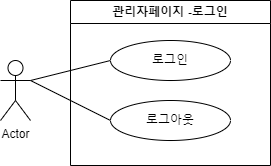

The diagram above was exported from draw.io. Its source (the exported page's mxGraphModel, read from the mxfile embedded in the PNG):
<mxGraphModel dx="1221" dy="745" grid="1" gridSize="10" guides="1" tooltips="1" connect="1" arrows="1" fold="1" page="1" pageScale="1" pageWidth="827" pageHeight="1169" math="0" shadow="0">
  <root>
    <mxCell id="0" />
    <mxCell id="1" parent="0" />
    <mxCell id="JTbyueHejk4fHbRmw9Mb-16" value="Actor" style="shape=umlActor;verticalLabelPosition=bottom;verticalAlign=top;html=1;outlineConnect=0;" parent="1" vertex="1">
      <mxGeometry x="50" y="400" width="30" height="60" as="geometry" />
    </mxCell>
    <mxCell id="JTbyueHejk4fHbRmw9Mb-25" value="" style="endArrow=none;html=1;rounded=0;entryX=0;entryY=0.5;entryDx=0;entryDy=0;" parent="1" target="JTbyueHejk4fHbRmw9Mb-18" edge="1">
      <mxGeometry width="50" height="50" relative="1" as="geometry">
        <mxPoint x="80" y="420" as="sourcePoint" />
        <mxPoint x="130" y="340" as="targetPoint" />
      </mxGeometry>
    </mxCell>
    <mxCell id="JTbyueHejk4fHbRmw9Mb-26" value="" style="endArrow=none;html=1;rounded=0;entryX=0;entryY=0.5;entryDx=0;entryDy=0;exitX=1;exitY=0.3333333333333333;exitDx=0;exitDy=0;exitPerimeter=0;" parent="1" source="JTbyueHejk4fHbRmw9Mb-16" target="JTbyueHejk4fHbRmw9Mb-19" edge="1">
      <mxGeometry width="50" height="50" relative="1" as="geometry">
        <mxPoint x="80" y="400" as="sourcePoint" />
        <mxPoint x="220" y="240" as="targetPoint" />
      </mxGeometry>
    </mxCell>
    <mxCell id="JTbyueHejk4fHbRmw9Mb-31" value="&lt;font style=&quot;vertical-align: inherit;&quot;&gt;&lt;font style=&quot;vertical-align: inherit;&quot;&gt;&lt;font style=&quot;vertical-align: inherit;&quot;&gt;&lt;font style=&quot;vertical-align: inherit;&quot;&gt;관리자페이지 -로그인&lt;/font&gt;&lt;/font&gt;&lt;/font&gt;&lt;/font&gt;" style="swimlane;whiteSpace=wrap;html=1;" parent="1" vertex="1">
      <mxGeometry x="120" y="340" width="200" height="165" as="geometry" />
    </mxCell>
    <mxCell id="JTbyueHejk4fHbRmw9Mb-18" value="&lt;font style=&quot;vertical-align: inherit;&quot;&gt;&lt;font style=&quot;vertical-align: inherit;&quot;&gt;로그인&lt;br&gt;&lt;/font&gt;&lt;/font&gt;" style="ellipse;whiteSpace=wrap;html=1;" parent="JTbyueHejk4fHbRmw9Mb-31" vertex="1">
      <mxGeometry x="40" y="40" width="120" height="40" as="geometry" />
    </mxCell>
    <mxCell id="JTbyueHejk4fHbRmw9Mb-19" value="로그아웃" style="ellipse;whiteSpace=wrap;html=1;" parent="JTbyueHejk4fHbRmw9Mb-31" vertex="1">
      <mxGeometry x="40" y="100" width="120" height="40" as="geometry" />
    </mxCell>
  </root>
</mxGraphModel>